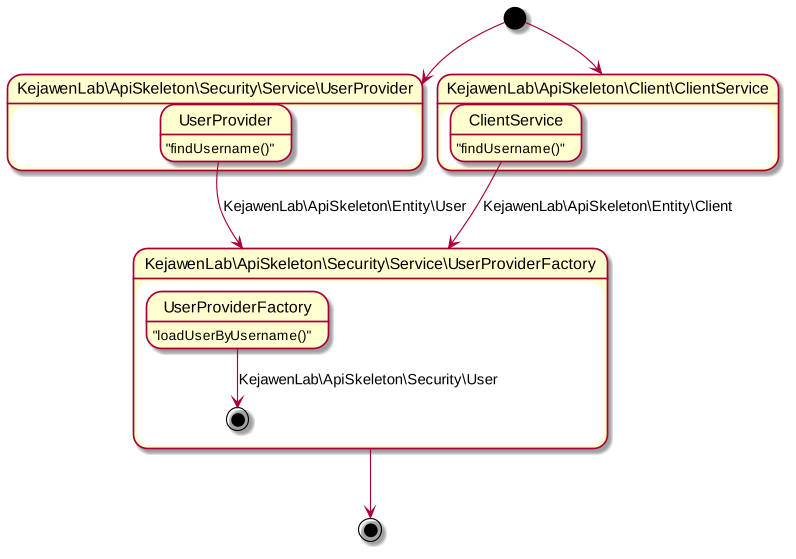

The diagram above was rendered by PlantUML. Its source (embedded in the PNG):
@startuml
scale 777 width

[*] --> userProvider
[*] --> clientProvider

state "KejawenLab\ApiSkeleton\Security\Service\UserProvider" as userProvider {
  state UserProvider: "findUsername()"
  UserProvider --> providerFactory: KejawenLab\ApiSkeleton\Entity\User
}

state "KejawenLab\ApiSkeleton\Client\ClientService" as clientProvider {
  state ClientService: "findUsername()"
  ClientService --> providerFactory: KejawenLab\ApiSkeleton\Entity\Client
}

state "KejawenLab\ApiSkeleton\Security\Service\UserProviderFactory" as providerFactory {
  state UserProviderFactory: "loadUserByUsername()"
  UserProviderFactory --> [*]: KejawenLab\ApiSkeleton\Security\User
}

providerFactory --> [*]

@enduml